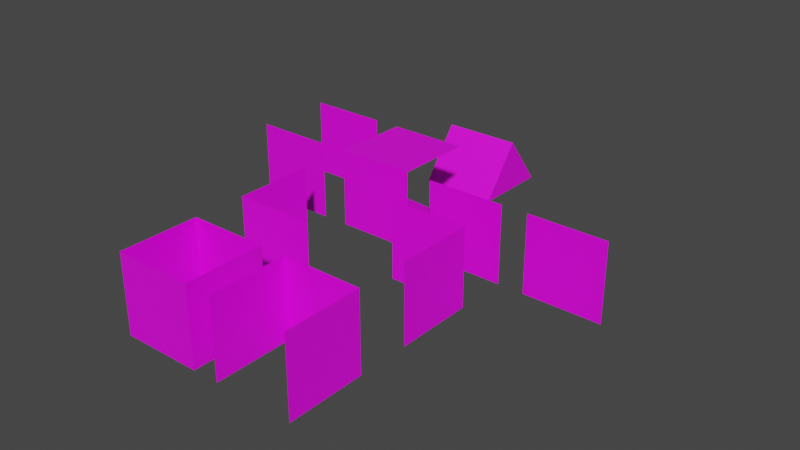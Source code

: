 # Source: environment.blend  (saved by Blender 3.6.13; exported with 4.5.12 LTS)
import bpy
from mathutils import Matrix  # noqa: F401  (used for matrix-valued properties, if any)

bpy.ops.wm.read_factory_settings(use_empty=True)
scene = bpy.context.scene
scene.name = 'Scene'

# ---- images (referenced by path relative to the original .blend; pixels are not part of the script)
import os
ASSET_DIR = os.environ.get("B2B_ASSET_DIR", "")  # directory of the original .blend (textures are referenced by path, not embedded)
HERE = os.path.dirname(os.path.abspath(__file__))  # packed textures are extracted next to this script under _unpacked/

def load_image(name, relpath, width, height, colorspace="sRGB"):
    """Load a texture the original file referenced (path relative to the .blend, or extracted next to this script)."""
    p = next((c for c in (os.path.join(HERE, relpath), os.path.join(ASSET_DIR, relpath)) if relpath and os.path.exists(c)), "")
    if p:
        img = bpy.data.images.load(p, check_existing=True)
        img.name = name
    else:  # same state as the original file: an image datablock whose file is absent (Cycles renders it pink)
        img = bpy.data.images.new(name, width, height)
        img.source = "FILE"
        img.filepath = "//" + (relpath or name)
    img.colorspace_settings.name = colorspace
    return img
img_fence_png_001 = load_image('fence.png.001', 'fence.png', 1024, 1024, 'sRGB')
img_port_png_001 = load_image('port.png.001', 'port.png', 1024, 1024, 'sRGB')
img_snow_png_001 = load_image('snow.png.001', 'snow.png', 1024, 1024, 'sRGB')
img_brick_wall_png = load_image('brick_wall.png', 'brick_wall.png', 1024, 1024, 'sRGB')
img_brick_wall_window_png = load_image('brick_wall_window.png', 'brick_wall_window.png', 1024, 1024, 'sRGB')
img_brtick_wall_door_png = load_image('brtick_wall_door.png', 'brtick_wall_door.png', 1024, 1024, 'sRGB')
img_roof_black_png = load_image('roof_black.png', 'roof_black.png', 1024, 1024, 'sRGB')
img_brick_wall_no_shadow_png = load_image('brick_wall_no_shadow.png', 'brick_wall_no_shadow.png', 1024, 1024, 'sRGB')
img_brick_no_snow_png = load_image('brick_no_snow.png', 'brick_no_snow.png', 1024, 1024, 'sRGB')

# ---- materials (node trees are filled in below, after node groups)
mat_fence = bpy.data.materials.new('fence')
mat_fence.surface_render_method = 'BLENDED'
mat_fence.blend_method = 'BLEND'
mat_fence.use_transparent_shadow = False
mat_port = bpy.data.materials.new('port')
mat_port.surface_render_method = 'BLENDED'
mat_port.blend_method = 'BLEND'
mat_port.use_transparent_shadow = False
mat_material = bpy.data.materials.new('Material')
mat_material.use_transparent_shadow = False
mat_brick_wall = bpy.data.materials.new('brick_wall')
mat_brick_wall.use_transparent_shadow = False
mat_brick_wall_window = bpy.data.materials.new('brick_wall_window')
mat_brick_wall_window.use_transparent_shadow = False
mat_brick_wall_door = bpy.data.materials.new('brick_wall_door')
mat_brick_wall_door.use_transparent_shadow = False
mat_roof = bpy.data.materials.new('roof')
mat_roof.use_transparent_shadow = False
mat_brick_roof_corner = bpy.data.materials.new('brick_roof_corner')
mat_brick_roof_corner.use_transparent_shadow = False
mat_brick_roof_corner_flip = bpy.data.materials.new('brick_roof_corner_flip')
mat_brick_roof_corner_flip.use_transparent_shadow = False
mat_material_001 = bpy.data.materials.new('Material.001')
mat_material_001.use_transparent_shadow = False
mat_material_002 = bpy.data.materials.new('Material.002')
mat_material_002.use_transparent_shadow = False

# ---- material node trees
mat_fence.use_nodes = True; mat_fence.node_tree.nodes.clear()
_N = mat_fence.node_tree.nodes; _L = mat_fence.node_tree.links
n0 = _N.new('ShaderNodeTexImage'); n0.name = 'Image Texture'; n0.location = (-267, 182)
n0.image = img_fence_png_001
n1 = _N.new('ShaderNodeOutputMaterial'); n1.name = 'Material Output'; n1.location = (680, 262)
n2 = _N.new('ShaderNodeBsdfPrincipled'); n2.name = 'Principled BSDF'; n2.location = (93, 304)
n2.distribution = 'GGX'
n2.subsurface_method = 'RANDOM_WALK_SKIN'
n2.inputs[3].default_value = 1.45
n2.inputs[27].default_value = (0.0, 0.0, 0.0, 1.0)
n2.inputs[28].default_value = 1.0
n3 = _N.new('ShaderNodeBsdfTransparent'); n3.name = 'Transparent BSDF'; n3.location = (170, 461)
n4 = _N.new('ShaderNodeMixShader'); n4.name = 'Mix Shader'; n4.location = (419, 336)
_L.new(n0.outputs[0], n2.inputs[0])
_L.new(n2.outputs[0], n4.inputs[2])
_L.new(n3.outputs[0], n4.inputs[1])
_L.new(n4.outputs[0], n1.inputs[0])
_L.new(n0.outputs[1], n4.inputs[0])
n1.is_active_output = True
mat_port.use_nodes = True; mat_port.node_tree.nodes.clear()
_N = mat_port.node_tree.nodes; _L = mat_port.node_tree.links
n0 = _N.new('ShaderNodeTexImage'); n0.name = 'Image Texture'; n0.location = (-267, 182)
n0.image = img_port_png_001
n1 = _N.new('ShaderNodeOutputMaterial'); n1.name = 'Material Output'; n1.location = (680, 262)
n2 = _N.new('ShaderNodeBsdfPrincipled'); n2.name = 'Principled BSDF'; n2.location = (93, 304)
n2.distribution = 'GGX'
n2.subsurface_method = 'RANDOM_WALK_SKIN'
n2.inputs[3].default_value = 1.45
n2.inputs[27].default_value = (0.0, 0.0, 0.0, 1.0)
n2.inputs[28].default_value = 1.0
n3 = _N.new('ShaderNodeBsdfTransparent'); n3.name = 'Transparent BSDF'; n3.location = (170, 461)
n4 = _N.new('ShaderNodeMixShader'); n4.name = 'Mix Shader'; n4.location = (419, 336)
_L.new(n0.outputs[0], n2.inputs[0])
_L.new(n2.outputs[0], n4.inputs[2])
_L.new(n3.outputs[0], n4.inputs[1])
_L.new(n4.outputs[0], n1.inputs[0])
_L.new(n0.outputs[1], n4.inputs[0])
n1.is_active_output = True
mat_material.use_nodes = True; mat_material.node_tree.nodes.clear()
_N = mat_material.node_tree.nodes; _L = mat_material.node_tree.links
n0 = _N.new('ShaderNodeBsdfPrincipled'); n0.name = 'Principled BSDF'; n0.location = (10, 300)
n0.distribution = 'GGX'
n0.subsurface_method = 'RANDOM_WALK_SKIN'
n0.inputs[3].default_value = 1.45
n0.inputs[27].default_value = (0.0, 0.0, 0.0, 1.0)
n0.inputs[28].default_value = 1.0
n1 = _N.new('ShaderNodeOutputMaterial'); n1.name = 'Material Output'; n1.location = (300, 300)
n2 = _N.new('ShaderNodeTexImage'); n2.name = 'Image Texture'; n2.location = (-280, 280)
n2.image = img_snow_png_001
n2.interpolation = 'Closest'
_L.new(n0.outputs[0], n1.inputs[0])
_L.new(n2.outputs[0], n0.inputs[0])
n1.is_active_output = True
mat_brick_wall.use_nodes = True; mat_brick_wall.node_tree.nodes.clear()
_N = mat_brick_wall.node_tree.nodes; _L = mat_brick_wall.node_tree.links
n0 = _N.new('ShaderNodeBsdfPrincipled'); n0.name = 'Principled BSDF'; n0.location = (10, 300)
n0.distribution = 'GGX'
n0.subsurface_method = 'RANDOM_WALK_SKIN'
n0.inputs[3].default_value = 1.45
n0.inputs[27].default_value = (0.0, 0.0, 0.0, 1.0)
n0.inputs[28].default_value = 1.0
n1 = _N.new('ShaderNodeOutputMaterial'); n1.name = 'Material Output'; n1.location = (300, 300)
n2 = _N.new('ShaderNodeTexImage'); n2.name = 'Image Texture'; n2.location = (-280, 280)
n2.image = img_brick_wall_png
_L.new(n0.outputs[0], n1.inputs[0])
_L.new(n2.outputs[0], n0.inputs[0])
n1.is_active_output = True
mat_brick_wall_window.use_nodes = True; mat_brick_wall_window.node_tree.nodes.clear()
_N = mat_brick_wall_window.node_tree.nodes; _L = mat_brick_wall_window.node_tree.links
n0 = _N.new('ShaderNodeBsdfPrincipled'); n0.name = 'Principled BSDF'; n0.location = (10, 300)
n0.distribution = 'GGX'
n0.subsurface_method = 'RANDOM_WALK_SKIN'
n0.inputs[3].default_value = 1.45
n0.inputs[27].default_value = (0.0, 0.0, 0.0, 1.0)
n0.inputs[28].default_value = 1.0
n1 = _N.new('ShaderNodeOutputMaterial'); n1.name = 'Material Output'; n1.location = (300, 300)
n2 = _N.new('ShaderNodeTexImage'); n2.name = 'Image Texture'; n2.location = (-280, 280)
n2.image = img_brick_wall_window_png
_L.new(n0.outputs[0], n1.inputs[0])
_L.new(n2.outputs[0], n0.inputs[0])
n1.is_active_output = True
mat_brick_wall_door.use_nodes = True; mat_brick_wall_door.node_tree.nodes.clear()
_N = mat_brick_wall_door.node_tree.nodes; _L = mat_brick_wall_door.node_tree.links
n0 = _N.new('ShaderNodeBsdfPrincipled'); n0.name = 'Principled BSDF'; n0.location = (10, 300)
n0.distribution = 'GGX'
n0.subsurface_method = 'RANDOM_WALK_SKIN'
n0.inputs[3].default_value = 1.45
n0.inputs[27].default_value = (0.0, 0.0, 0.0, 1.0)
n0.inputs[28].default_value = 1.0
n1 = _N.new('ShaderNodeOutputMaterial'); n1.name = 'Material Output'; n1.location = (300, 300)
n2 = _N.new('ShaderNodeTexImage'); n2.name = 'Image Texture'; n2.location = (-280, 280)
n2.image = img_brtick_wall_door_png
_L.new(n0.outputs[0], n1.inputs[0])
_L.new(n2.outputs[0], n0.inputs[0])
n1.is_active_output = True
mat_roof.use_nodes = True; mat_roof.node_tree.nodes.clear()
_N = mat_roof.node_tree.nodes; _L = mat_roof.node_tree.links
n0 = _N.new('ShaderNodeBsdfPrincipled'); n0.name = 'Principled BSDF'; n0.location = (10, 300)
n0.distribution = 'GGX'
n0.subsurface_method = 'RANDOM_WALK_SKIN'
n0.inputs[3].default_value = 1.45
n0.inputs[27].default_value = (0.0, 0.0, 0.0, 1.0)
n0.inputs[28].default_value = 1.0
n1 = _N.new('ShaderNodeOutputMaterial'); n1.name = 'Material Output'; n1.location = (300, 300)
n2 = _N.new('ShaderNodeTexImage'); n2.name = 'Image Texture'; n2.location = (-280, 280)
n2.image = img_roof_black_png
_L.new(n0.outputs[0], n1.inputs[0])
_L.new(n2.outputs[0], n0.inputs[0])
n1.is_active_output = True
mat_brick_roof_corner.use_nodes = True; mat_brick_roof_corner.node_tree.nodes.clear()
_N = mat_brick_roof_corner.node_tree.nodes; _L = mat_brick_roof_corner.node_tree.links
n0 = _N.new('ShaderNodeBsdfPrincipled'); n0.name = 'Principled BSDF'; n0.location = (10, 300)
n0.distribution = 'GGX'
n0.subsurface_method = 'RANDOM_WALK_SKIN'
n0.inputs[3].default_value = 1.45
n0.inputs[27].default_value = (0.0, 0.0, 0.0, 1.0)
n0.inputs[28].default_value = 1.0
n1 = _N.new('ShaderNodeOutputMaterial'); n1.name = 'Material Output'; n1.location = (300, 300)
n2 = _N.new('ShaderNodeTexImage'); n2.name = 'Image Texture'; n2.location = (-280, 280)
n2.image = img_brick_wall_no_shadow_png
_L.new(n0.outputs[0], n1.inputs[0])
_L.new(n2.outputs[0], n0.inputs[0])
n1.is_active_output = True
mat_brick_roof_corner_flip.use_nodes = True; mat_brick_roof_corner_flip.node_tree.nodes.clear()
_N = mat_brick_roof_corner_flip.node_tree.nodes; _L = mat_brick_roof_corner_flip.node_tree.links
n0 = _N.new('ShaderNodeBsdfPrincipled'); n0.name = 'Principled BSDF'; n0.location = (10, 300)
n0.distribution = 'GGX'
n0.subsurface_method = 'RANDOM_WALK_SKIN'
n0.inputs[3].default_value = 1.45
n0.inputs[27].default_value = (0.0, 0.0, 0.0, 1.0)
n0.inputs[28].default_value = 1.0
n1 = _N.new('ShaderNodeOutputMaterial'); n1.name = 'Material Output'; n1.location = (300, 300)
n2 = _N.new('ShaderNodeTexImage'); n2.name = 'Image Texture'; n2.location = (-280, 280)
n2.image = img_brick_wall_no_shadow_png
_L.new(n0.outputs[0], n1.inputs[0])
_L.new(n2.outputs[0], n0.inputs[0])
n1.is_active_output = True
mat_material_001.use_nodes = True; mat_material_001.node_tree.nodes.clear()
_N = mat_material_001.node_tree.nodes; _L = mat_material_001.node_tree.links
n0 = _N.new('ShaderNodeBsdfPrincipled'); n0.name = 'Principled BSDF'; n0.location = (10, 300)
n0.distribution = 'GGX'
n0.subsurface_method = 'RANDOM_WALK_SKIN'
n0.inputs[3].default_value = 1.45
n0.inputs[27].default_value = (0.0, 0.0, 0.0, 1.0)
n0.inputs[28].default_value = 1.0
n1 = _N.new('ShaderNodeOutputMaterial'); n1.name = 'Material Output'; n1.location = (300, 300)
n2 = _N.new('ShaderNodeTexImage'); n2.name = 'Image Texture'; n2.location = (-280, 280)
n2.image = img_brick_wall_no_shadow_png
_L.new(n0.outputs[0], n1.inputs[0])
_L.new(n2.outputs[0], n0.inputs[0])
n1.is_active_output = True
mat_material_002.use_nodes = True; mat_material_002.node_tree.nodes.clear()
_N = mat_material_002.node_tree.nodes; _L = mat_material_002.node_tree.links
n0 = _N.new('ShaderNodeBsdfPrincipled'); n0.name = 'Principled BSDF'; n0.location = (10, 300)
n0.distribution = 'GGX'
n0.subsurface_method = 'RANDOM_WALK_SKIN'
n0.inputs[3].default_value = 1.45
n0.inputs[27].default_value = (0.0, 0.0, 0.0, 1.0)
n0.inputs[28].default_value = 1.0
n1 = _N.new('ShaderNodeOutputMaterial'); n1.name = 'Material Output'; n1.location = (300, 300)
n2 = _N.new('ShaderNodeTexImage'); n2.name = 'Image Texture'; n2.location = (-280, 280)
n2.image = img_brick_no_snow_png
_L.new(n0.outputs[0], n1.inputs[0])
_L.new(n2.outputs[0], n0.inputs[0])
n1.is_active_output = True

# ---- world
world_world = bpy.data.worlds.new('World'); scene.world = world_world
world_world.use_nodes = True; world_world.node_tree.nodes.clear()
_N = world_world.node_tree.nodes; _L = world_world.node_tree.links
n0 = _N.new('ShaderNodeOutputWorld'); n0.name = 'World Output'; n0.location = (300, 300)
n1 = _N.new('ShaderNodeBackground'); n1.name = 'Background'; n1.location = (10, 300)
n1.inputs[0].default_value = (0.05088, 0.05088, 0.05088, 1.0)
_L.new(n1.outputs[0], n0.inputs[0])
n0.is_active_output = True
world_world.color = (0.05088, 0.05088, 0.05088)
world_world.use_sun_shadow = False
world_world.sun_shadow_jitter_overblur = 0.0

# ---- meshes
me_plane = bpy.data.meshes.new('Plane')
me_plane.from_pydata([(1.5, -1.5, -1.192e-07), (-1.5, -1.5, 1.192e-07), (1.5, -1.5, 3.0), (-1.5, -1.5, 3.0)], [], [(0, 1, 3, 2)])
_uv = me_plane.uv_layers.new(name='UVMap')
_uv.uv.foreach_set('vector', [-4.366e-10, -1.863e-09, 0.9998, -1.863e-09, 1.0, 0.9813, 0.0002, 0.9813])
me_plane.materials.append(mat_fence)
me_plane.materials.append(None)
me_plane.update()
me_plane_001 = bpy.data.meshes.new('Plane.001')
me_plane_001.from_pydata([(1.5, -1.5, -1.192e-07), (-1.5, -1.5, 1.192e-07), (1.5, -1.5, 3.0), (-1.5, -1.5, 3.0)], [], [(0, 1, 3, 2)])
_uv = me_plane_001.uv_layers.new(name='UVMap')
_uv.uv.foreach_set('vector', [2.91e-11, -1.863e-09, 0.9998, -1.863e-09, 0.9999, 0.9804, 0.0001, 0.9804])
me_plane_001.materials.append(mat_port)
me_plane_001.update()
me_plane_002 = bpy.data.meshes.new('Plane.002')
me_plane_002.from_pydata([(-1.5, -1.5, 0.0), (1.5, -1.5, 0.0), (-1.5, 1.5, 0.0), (1.5, 1.5, 0.0)], [], [(0, 1, 3, 2)])
_uv = me_plane_002.uv_layers.new(name='UVMap')
_uv.uv.foreach_set('vector', [0.0, 0.0, 1.0, 0.0, 1.0, 1.0, 0.0, 1.0])
me_plane_002.materials.append(mat_material)
me_plane_002.update()
me_plane_003 = bpy.data.meshes.new('Plane.003')
me_plane_003.from_pydata([(1.5, -1.5, 0.0), (-1.5, -1.5, 0.0), (1.5, -1.5, 3.0), (-1.5, -1.5, 3.0)], [], [(0, 1, 3, 2)])
_uv = me_plane_003.uv_layers.new(name='UVMap')
_uv.uv.foreach_set('vector', [0.0, 0.0, 1.0, 0.0, 1.0, 1.0, 0.0, 1.0])
me_plane_003.materials.append(mat_brick_wall)
me_plane_003.update()
me_plane_004 = bpy.data.meshes.new('Plane.004')
me_plane_004.from_pydata([(1.5, -1.5, 0.0), (-1.5, -1.5, 0.0), (1.5, -1.5, 3.0), (-1.5, -1.5, 3.0)], [], [(0, 1, 3, 2)])
me_plane_004.polygons.foreach_set('material_index', [1])
_uv = me_plane_004.uv_layers.new(name='UVMap')
_uv.uv.foreach_set('vector', [0.0, 0.0, 1.0, 0.0, 1.0, 1.0, 0.0, 1.0])
me_plane_004.materials.append(mat_brick_wall)
me_plane_004.materials.append(mat_brick_wall_window)
me_plane_004.update()
me_plane_005 = bpy.data.meshes.new('Plane.005')
me_plane_005.from_pydata([(1.5, -1.5, 0.0), (-1.5, -1.5, 0.0), (1.5, -1.5, 3.0), (-1.5, -1.5, 3.0)], [], [(0, 1, 3, 2)])
me_plane_005.polygons.foreach_set('material_index', [2])
_uv = me_plane_005.uv_layers.new(name='UVMap')
_uv.uv.foreach_set('vector', [0.0, 0.0, 1.0, 0.0, 1.0, 1.0, 0.0, 1.0])
me_plane_005.materials.append(mat_brick_wall)
me_plane_005.materials.append(mat_brick_wall_window)
me_plane_005.materials.append(mat_brick_wall_door)
me_plane_005.update()
me_plane_007 = bpy.data.meshes.new('Plane.007')
me_plane_007.from_pydata([(1.5, 1.5, 0.0), (-1.5, 1.5, 0.0), (1.5, 1.5, 3.0), (-1.5, 1.5, 3.0), (1.5, -1.5, 1.192e-07), (1.5, 1.5, 1.192e-07), (1.5, -1.5, 3.0), (1.5, 1.5, 3.0)], [], [(0, 1, 3, 2), (4, 5, 7, 6)])
me_plane_007.polygons.foreach_set('material_index', [1, 0])
_uv = me_plane_007.uv_layers.new(name='UVMap')
_uv.uv.foreach_set('vector', [0.0, 0.0, 1.0, 0.0, 1.0, 1.0, 0.0, 1.0, 0.0, 0.0, 1.0, 0.0, 1.0, 1.0, 0.0, 1.0])
me_plane_007.materials.append(mat_brick_wall)
me_plane_007.materials.append(mat_brick_wall_window)
me_plane_007.materials.append(mat_brick_wall_door)
me_plane_007.update()
me_plane_008 = bpy.data.meshes.new('Plane.008')
me_plane_008.from_pydata([(1.5, 1.5, 0.0), (-1.5, 1.5, 0.0), (1.5, 1.5, 3.0), (-1.5, 1.5, 3.0), (1.5, -1.5, 1.192e-07), (1.5, 1.5, 1.192e-07), (1.5, -1.5, 3.0), (1.5, 1.5, 3.0), (-1.5, 1.5, 1.192e-07), (-1.5, -1.5, 1.192e-07), (-1.5, 1.5, 3.0), (-1.5, -1.5, 3.0)], [], [(0, 1, 3, 2), (4, 5, 7, 6), (8, 9, 11, 10)])
me_plane_008.polygons.foreach_set('material_index', [2, 1, 1])
_uv = me_plane_008.uv_layers.new(name='UVMap')
_uv.uv.foreach_set('vector', [0.0, 0.0, 1.0, 0.0, 1.0, 1.0, 0.0, 1.0, 0.0, 0.0, 1.0, 0.0, 1.0, 1.0, 0.0, 1.0, 0.0, 0.0, 1.0, 0.0, 1.0, 1.0, 0.0, 1.0])
me_plane_008.materials.append(mat_brick_wall)
me_plane_008.materials.append(mat_brick_wall_window)
me_plane_008.materials.append(mat_brick_wall_door)
me_plane_008.update()
me_plane_009 = bpy.data.meshes.new('Plane.009')
me_plane_009.from_pydata([(1.5, -1.5, 0.0), (-1.5, -1.5, 0.0), (1.5, -1.5, 3.0), (-1.5, -1.5, 3.0), (-1.5, -1.5, 1.192e-07), (-1.5, 1.5, 1.192e-07), (-1.5, -1.5, 3.0), (-1.5, 1.5, 3.0)], [], [(0, 1, 3, 2), (4, 5, 7, 6)])
me_plane_009.polygons.foreach_set('material_index', [1, 0])
_uv = me_plane_009.uv_layers.new(name='UVMap')
_uv.uv.foreach_set('vector', [0.0, 0.0, 1.0, 0.0, 1.0, 1.0, 0.0, 1.0, 0.0, 0.0, 1.0, 0.0, 1.0, 1.0, 0.0, 1.0])
me_plane_009.materials.append(mat_brick_wall)
me_plane_009.materials.append(mat_brick_wall_window)
me_plane_009.materials.append(mat_brick_wall_door)
me_plane_009.update()
me_plane_010 = bpy.data.meshes.new('Plane.010')
me_plane_010.from_pydata([(1.5, 1.5, 0.0), (-1.5, 1.5, 0.0), (1.5, 1.5, 3.0), (-1.5, 1.5, 3.0), (1.5, -1.5, 1.192e-07), (1.5, 1.5, 1.192e-07), (1.5, -1.5, 3.0), (1.5, 1.5, 3.0), (-1.5, 1.5, 1.192e-07), (-1.5, -1.5, 1.192e-07), (-1.5, 1.5, 3.0), (-1.5, -1.5, 3.0), (-1.5, -1.5, 0.0), (1.5, -1.5, 0.0), (-1.5, -1.5, 3.0), (1.5, -1.5, 3.0)], [], [(0, 1, 3, 2), (4, 5, 7, 6), (8, 9, 11, 10), (12, 13, 15, 14)])
_uv = me_plane_010.uv_layers.new(name='UVMap')
_uv.uv.foreach_set('vector', [0.0, 0.0, 1.0, 0.0, 1.0, 1.0, 0.0, 1.0, 0.0, 0.0, 1.0, 0.0, 1.0, 1.0, 0.0, 1.0, 0.0, 0.0, 1.0, 0.0, 1.0, 1.0, 0.0, 1.0, 0.0, 0.0, 1.0, 0.0, 1.0, 1.0, 0.0, 1.0])
me_plane_010.materials.append(mat_brick_wall)
me_plane_010.materials.append(mat_brick_wall_window)
me_plane_010.materials.append(mat_brick_wall_door)
me_plane_010.update()
me_plane_014 = bpy.data.meshes.new('Plane.014')
me_plane_014.from_pydata([(-1.5, 1.5, 0.0), (-1.5, -1.5, 2.0), (-1.5, -1.5, 0.0), (-1.5, 1.5, 0.0), (1.5, 1.5, 0.0), (-1.5, -1.5, 2.0), (1.5, -1.5, 2.0), (1.5, 1.5, 0.0), (1.5, -1.5, 2.0), (1.5, -1.5, 0.0)], [], [(0, 2, 1), (4, 3, 5, 6), (7, 8, 9)])
me_plane_014.polygons.foreach_set('material_index', [3, 0, 2])
_uv = me_plane_014.uv_layers.new(name='UVMap')
_uv.uv.foreach_set('vector', [0.1681, 0.0, 1.0, 0.0, 0.997, 0.5591, 9.125e-05, 9.117e-05, 1.0, -4.802e-10, 1.0, 0.9998, 9.125e-05, 0.9999, 1.0, 0.0, 0.1711, 0.5591, 0.1681, 0.0])
me_plane_014.materials.append(mat_roof)
me_plane_014.materials.append(mat_brick_wall)
me_plane_014.materials.append(mat_brick_roof_corner)
me_plane_014.materials.append(mat_brick_roof_corner_flip)
me_plane_014.update()
me_plane_018 = bpy.data.meshes.new('Plane.018')
me_plane_018.from_pydata([(-1.5, 1.5, 0.0), (1.5, 1.5, 0.0), (-1.5, -4.768e-07, 2.0), (1.5, -4.768e-07, 2.0), (1.5, -1.5, 0.0), (-1.5, -1.5, 0.0), (1.5, 1.5, 0.0), (1.5, -4.768e-07, 2.0), (1.5, -1.5, 0.0), (-1.5, 1.5, 0.0), (-1.5, -4.768e-07, 2.0), (-1.5, -1.5, 0.0)], [], [(1, 0, 2, 3), (5, 4, 3, 2), (7, 8, 6), (10, 9, 11)])
me_plane_018.polygons.foreach_set('material_index', [0, 0, 1, 1])
_uv = me_plane_018.uv_layers.new(name='UVMap')
_uv.uv.foreach_set('vector', [9.125e-05, 9.117e-05, 1.0, -4.802e-10, 1.0, 0.9998, 9.125e-05, 0.9999, 9.125e-05, 9.117e-05, 1.0, -4.802e-10, 1.0, 0.9998, 9.125e-05, 0.9999, 0.5001, 0.7498, 9.12e-05, 0.0, 1.0, 9.117e-05, 0.5001, 0.7499, 1.0, -4.802e-10, 9.125e-05, 9.117e-05])
me_plane_018.materials.append(mat_roof)
me_plane_018.materials.append(mat_material_001)
me_plane_018.update()
me_plane_022 = bpy.data.meshes.new('Plane.022')
me_plane_022.from_pydata([(-1.5, 1.5, 3.0), (1.5, 1.5, 3.0), (-1.5, -1.5, 3.0), (1.5, -1.5, 3.0)], [], [(0, 1, 3, 2)])
_uv = me_plane_022.uv_layers.new(name='UVMap')
_uv.uv.foreach_set('vector', [0.0, 0.0, 1.0, 0.0, 1.0, 1.0, 0.0, 1.0])
me_plane_022.materials.append(mat_material_002)
me_plane_022.update()

# ---- objects
ob_fence_col = bpy.data.objects.new('fence.col', me_plane)
ob_gate_col = bpy.data.objects.new('gate.col', me_plane_001)
ob_snow_col = bpy.data.objects.new('snow.col', me_plane_002)
ob_brick_wall_col = bpy.data.objects.new('brick_wall.col', me_plane_003)
ob_brick_wall_window_col = bpy.data.objects.new('brick_wall_window.col', me_plane_004)
ob_brick_wall_door_col = bpy.data.objects.new('brick_wall_door.col', me_plane_005)
ob_brick_wall_corner_col = bpy.data.objects.new('brick_wall_corner.col', me_plane_007)
ob_brick_wall_end_col = bpy.data.objects.new('brick_wall_end.col', me_plane_008)
ob_brick_wall_corner_in_col = bpy.data.objects.new('brick_wall_corner_in.col', me_plane_009)
ob_brick_wall_all_sides_col = bpy.data.objects.new('brick_wall_all_sides.col', me_plane_010)
ob_roof_col = bpy.data.objects.new('roof.col', me_plane_014)
ob_roof_1_tile_col = bpy.data.objects.new('roof_1_tile.col', me_plane_018)
ob_brick_no_snow_col = bpy.data.objects.new('brick_no_snow.col', me_plane_022)

# ---- transforms, parenting, visibility, modifiers, constraints
ob_fence_col.location = (-4.0, 0.0, 0.0)
ob_gate_col.location = (-4.0, 3.0, 0.0)
ob_snow_col.location = (0.0, 0.0, 0.0)
ob_brick_wall_col.location = (0.0, 0.0, 0.0)
ob_brick_wall_window_col.location = (4.0, 0.0, 0.0)
ob_brick_wall_door_col.location = (8.0, 0.0, 0.0)
ob_brick_wall_corner_col.location = (4.0, -5.0, 0.0)
ob_brick_wall_end_col.location = (4.0, -10.0, 0.0)
ob_brick_wall_corner_in_col.location = (0.0, -5.0, 0.0)
ob_brick_wall_all_sides_col.location = (0.0, -10.0, 0.0)
ob_roof_col.location = (0.0, 0.0, 0.0)
ob_roof_1_tile_col.location = (0.0, 5.0, 0.0)
ob_brick_no_snow_col.location = (0.0, 0.0, 0.0)

# ---- collection membership
scene.collection.objects.link(ob_fence_col)
scene.collection.objects.link(ob_gate_col)
scene.collection.objects.link(ob_snow_col)
scene.collection.objects.link(ob_brick_wall_col)
scene.collection.objects.link(ob_brick_wall_window_col)
scene.collection.objects.link(ob_brick_wall_door_col)
scene.collection.objects.link(ob_brick_wall_corner_col)
scene.collection.objects.link(ob_brick_wall_end_col)
scene.collection.objects.link(ob_brick_wall_corner_in_col)
scene.collection.objects.link(ob_brick_wall_all_sides_col)
scene.collection.objects.link(ob_roof_col)
scene.collection.objects.link(ob_roof_1_tile_col)
scene.collection.objects.link(ob_brick_no_snow_col)

# ---- scene / render settings (as saved in the file)
scene.frame_start = 1; scene.frame_end = 250; scene.frame_set(1)
scene.render.engine = 'BLENDER_EEVEE_NEXT'
scene.cycles.sampling_pattern = 'TABULATED_SOBOL'
scene.view_settings.view_transform = 'Filmic'
bpy.context.view_layer.update()

# ---- added for rendering (the .blend has no active camera and no usable light): camera, sun
cam_auto = bpy.data.cameras.new('AutoCamera')
cam_auto.lens = 50.0
cam_auto.sensor_width = 36.0
cam_auto.clip_end = 1000.0
ob_auto_camera = bpy.data.objects.new('AutoCamera', cam_auto)
scene.collection.objects.link(ob_auto_camera)
ob_auto_camera.location = (23.8557, -28.7268, 18.9845)
ob_auto_camera.rotation_euler = (1.09748, -7.21219e-08, 0.694738)
scene.camera = ob_auto_camera
light_auto_sun = bpy.data.lights.new('AutoSun', 'SUN')
light_auto_sun.energy = 3.0
light_auto_sun.angle = 0.0523599
ob_auto_sun = bpy.data.objects.new('AutoSun', light_auto_sun)
scene.collection.objects.link(ob_auto_sun)
ob_auto_sun.rotation_euler = (0.872665, 0.174533, 0.523599)
bpy.context.view_layer.update()
